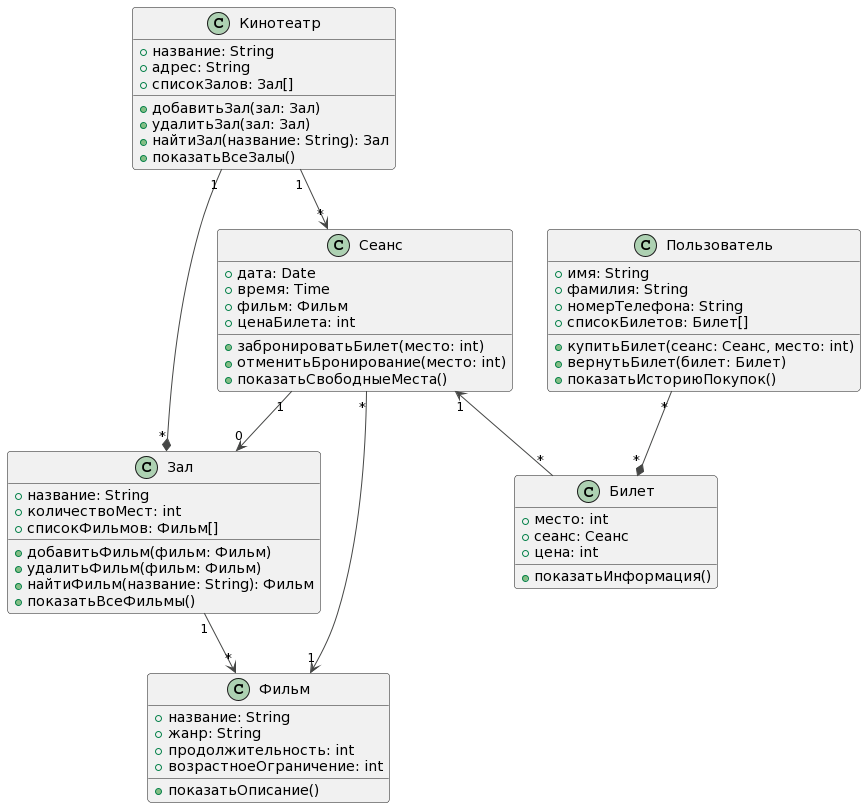

The diagram above was rendered by PlantUML. Its source (embedded in the PNG):
@startuml
!theme vibrant
class Кинотеатр {
    + название: String
    + адрес: String
    + списокЗалов: Зал[]

    + добавитьЗал(зал: Зал)
    + удалитьЗал(зал: Зал)
    + найтиЗал(название: String): Зал
    + показатьВсеЗалы()
}

class Зал {
    + название: String
    + количествоМест: int
    + списокФильмов: Фильм[]

    + добавитьФильм(фильм: Фильм)
    + удалитьФильм(фильм: Фильм)
    + найтиФильм(название: String): Фильм
    + показатьВсеФильмы()
}

class Фильм {
    + название: String
    + жанр: String
    + продолжительность: int
    + возрастноеОграничение: int

    + показатьОписание()
}

class Сеанс {
    + дата: Date
    + время: Time
    + фильм: Фильм
    + ценаБилета: int

    + забронироватьБилет(место: int)
    + отменитьБронирование(место: int)
    + показатьСвободныеМеста()
}

class Билет {
    + место: int
    + сеанс: Сеанс
    + цена: int

    + показатьИнформация()
}

class Пользователь {
    + имя: String
    + фамилия: String
    + номерТелефона: String
    + списокБилетов: Билет[]

    + купитьБилет(сеанс: Сеанс, место: int)
    + вернутьБилет(билет: Билет)
    + показатьИсториюПокупок()
}

Кинотеатр "1"--*"*" Зал
Зал "1"-->"*" Фильм
Кинотеатр "1"-->"*" Сеанс
Сеанс "1"-->"0" Зал
Сеанс "*"-->"1" Фильм
Сеанс "1"<--"*" Билет
Пользователь "*"--*"*" Билет
@enduml